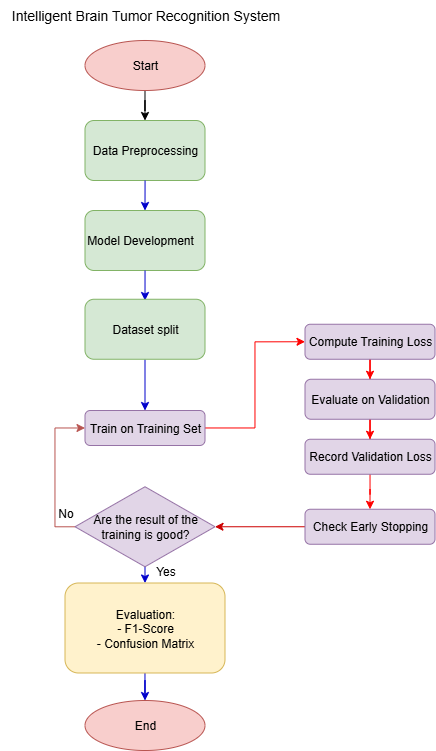

The diagram above was exported from draw.io. Its source (the exported page's mxGraphModel, read from the mxfile embedded in the PNG):
<mxGraphModel dx="1507" dy="661" grid="1" gridSize="10" guides="1" tooltips="1" connect="1" arrows="1" fold="1" page="1" pageScale="1" pageWidth="850" pageHeight="1100" math="0" shadow="0">
  <root>
    <mxCell id="0" />
    <mxCell id="1" parent="0" />
    <mxCell id="xNNvQ7pkH4akYHHWPlAl-1" value="&lt;font style=&quot;font-size: 14px;&quot;&gt;Intelligent Brain Tumor Recognition System&lt;/font&gt;" style="text;html=1;align=center;verticalAlign=middle;resizable=0;points=[];autosize=1;strokeColor=none;fillColor=none;" vertex="1" parent="1">
      <mxGeometry x="210.5" y="510" width="290" height="30" as="geometry" />
    </mxCell>
    <mxCell id="xNNvQ7pkH4akYHHWPlAl-3" value="Data Preprocessing" style="rounded=1;whiteSpace=wrap;html=1;align=center;fillColor=#d5e8d4;strokeColor=#82b366;" vertex="1" parent="1">
      <mxGeometry x="295.5" y="630" width="120" height="60" as="geometry" />
    </mxCell>
    <mxCell id="xNNvQ7pkH4akYHHWPlAl-4" style="edgeStyle=orthogonalEdgeStyle;rounded=0;orthogonalLoop=1;jettySize=auto;html=1;entryX=0.5;entryY=0;entryDx=0;entryDy=0;strokeColor=#0000CB;" edge="1" parent="1" target="xNNvQ7pkH4akYHHWPlAl-6">
      <mxGeometry relative="1" as="geometry">
        <mxPoint x="355.5588235294117" y="690" as="sourcePoint" />
      </mxGeometry>
    </mxCell>
    <mxCell id="xNNvQ7pkH4akYHHWPlAl-6" value="&lt;div&gt;&lt;span style=&quot;background-color: transparent;&quot;&gt;Model Development&lt;/span&gt;&lt;span style=&quot;background-color: transparent; color: light-dark(rgb(0, 0, 0), rgb(255, 255, 255));&quot;&gt;&amp;nbsp; &amp;nbsp;&lt;/span&gt;&lt;/div&gt;" style="rounded=1;whiteSpace=wrap;html=1;align=center;fillColor=#d5e8d4;strokeColor=#82b366;" vertex="1" parent="1">
      <mxGeometry x="295.5" y="720" width="120" height="60" as="geometry" />
    </mxCell>
    <mxCell id="xNNvQ7pkH4akYHHWPlAl-7" value="" style="edgeStyle=orthogonalEdgeStyle;rounded=0;orthogonalLoop=1;jettySize=auto;html=1;strokeColor=#0000CB;" edge="1" parent="1">
      <mxGeometry relative="1" as="geometry">
        <mxPoint x="355.52941176470586" y="780" as="sourcePoint" />
        <mxPoint x="355.5" y="810" as="targetPoint" />
      </mxGeometry>
    </mxCell>
    <mxCell id="xNNvQ7pkH4akYHHWPlAl-9" style="edgeStyle=orthogonalEdgeStyle;rounded=0;orthogonalLoop=1;jettySize=auto;html=1;entryX=0.5;entryY=0;entryDx=0;entryDy=0;strokeColor=#0000CB;exitX=0.5;exitY=1;exitDx=0;exitDy=0;" edge="1" parent="1" source="xNNvQ7pkH4akYHHWPlAl-32" target="xNNvQ7pkH4akYHHWPlAl-12">
      <mxGeometry relative="1" as="geometry">
        <mxPoint x="355.5" y="890" as="sourcePoint" />
      </mxGeometry>
    </mxCell>
    <mxCell id="xNNvQ7pkH4akYHHWPlAl-11" style="edgeStyle=orthogonalEdgeStyle;rounded=0;orthogonalLoop=1;jettySize=auto;html=1;entryX=0;entryY=0.5;entryDx=0;entryDy=0;strokeColor=light-dark(#ff0000, #ededed);" edge="1" parent="1" source="xNNvQ7pkH4akYHHWPlAl-12" target="xNNvQ7pkH4akYHHWPlAl-14">
      <mxGeometry relative="1" as="geometry">
        <Array as="points">
          <mxPoint x="465.5" y="938" />
          <mxPoint x="465.5" y="851" />
        </Array>
      </mxGeometry>
    </mxCell>
    <mxCell id="xNNvQ7pkH4akYHHWPlAl-12" value="Train on Training Set" style="rounded=1;whiteSpace=wrap;html=1;align=center;fillColor=#e1d5e7;strokeColor=#9673a6;" vertex="1" parent="1">
      <mxGeometry x="295.5" y="920" width="120" height="35" as="geometry" />
    </mxCell>
    <mxCell id="xNNvQ7pkH4akYHHWPlAl-13" style="edgeStyle=orthogonalEdgeStyle;rounded=0;orthogonalLoop=1;jettySize=auto;html=1;entryX=0.5;entryY=0;entryDx=0;entryDy=0;strokeColor=light-dark(#ff0000, #ededed);" edge="1" parent="1" source="xNNvQ7pkH4akYHHWPlAl-14" target="xNNvQ7pkH4akYHHWPlAl-16">
      <mxGeometry relative="1" as="geometry" />
    </mxCell>
    <mxCell id="xNNvQ7pkH4akYHHWPlAl-14" value="Compute Training Loss" style="rounded=1;whiteSpace=wrap;html=1;align=center;fillColor=#e1d5e7;strokeColor=#9673a6;" vertex="1" parent="1">
      <mxGeometry x="515.5" y="833.75" width="130" height="35" as="geometry" />
    </mxCell>
    <mxCell id="xNNvQ7pkH4akYHHWPlAl-15" style="edgeStyle=orthogonalEdgeStyle;rounded=0;orthogonalLoop=1;jettySize=auto;html=1;entryX=0.5;entryY=0;entryDx=0;entryDy=0;strokeColor=light-dark(#ff0000, #ededed);" edge="1" parent="1" source="xNNvQ7pkH4akYHHWPlAl-16" target="xNNvQ7pkH4akYHHWPlAl-18">
      <mxGeometry relative="1" as="geometry" />
    </mxCell>
    <mxCell id="xNNvQ7pkH4akYHHWPlAl-16" value="Evaluate on Validation" style="rounded=1;whiteSpace=wrap;html=1;align=center;fillColor=#e1d5e7;strokeColor=#9673a6;" vertex="1" parent="1">
      <mxGeometry x="515.5" y="888.75" width="130" height="40" as="geometry" />
    </mxCell>
    <mxCell id="xNNvQ7pkH4akYHHWPlAl-17" style="edgeStyle=orthogonalEdgeStyle;rounded=0;orthogonalLoop=1;jettySize=auto;html=1;entryX=0.5;entryY=0;entryDx=0;entryDy=0;strokeColor=light-dark(#ff0000, #ededed);" edge="1" parent="1" source="xNNvQ7pkH4akYHHWPlAl-18" target="xNNvQ7pkH4akYHHWPlAl-20">
      <mxGeometry relative="1" as="geometry">
        <mxPoint x="580.4999999999998" y="1003.75" as="targetPoint" />
      </mxGeometry>
    </mxCell>
    <mxCell id="xNNvQ7pkH4akYHHWPlAl-18" value="Record Validation Loss" style="rounded=1;whiteSpace=wrap;html=1;align=center;fillColor=#e1d5e7;strokeColor=#9673a6;" vertex="1" parent="1">
      <mxGeometry x="515.5" y="948.75" width="130" height="35" as="geometry" />
    </mxCell>
    <mxCell id="xNNvQ7pkH4akYHHWPlAl-19" style="edgeStyle=orthogonalEdgeStyle;rounded=0;orthogonalLoop=1;jettySize=auto;html=1;entryX=1;entryY=0.5;entryDx=0;entryDy=0;strokeColor=#CC0000;" edge="1" parent="1" source="xNNvQ7pkH4akYHHWPlAl-20" target="xNNvQ7pkH4akYHHWPlAl-26">
      <mxGeometry relative="1" as="geometry">
        <mxPoint x="415.5" y="1023.75" as="targetPoint" />
      </mxGeometry>
    </mxCell>
    <mxCell id="xNNvQ7pkH4akYHHWPlAl-20" value="Check Early Stopping" style="rounded=1;whiteSpace=wrap;html=1;align=center;fillColor=#e1d5e7;strokeColor=#9673a6;" vertex="1" parent="1">
      <mxGeometry x="515.5" y="1018.75" width="130" height="35" as="geometry" />
    </mxCell>
    <mxCell id="xNNvQ7pkH4akYHHWPlAl-21" style="edgeStyle=orthogonalEdgeStyle;rounded=0;orthogonalLoop=1;jettySize=auto;html=1;entryX=0.5;entryY=0;entryDx=0;entryDy=0;strokeColor=#0000CB;" edge="1" parent="1" target="xNNvQ7pkH4akYHHWPlAl-23">
      <mxGeometry relative="1" as="geometry">
        <mxPoint x="355.5" y="1066.25" as="sourcePoint" />
      </mxGeometry>
    </mxCell>
    <mxCell id="xNNvQ7pkH4akYHHWPlAl-22" style="edgeStyle=orthogonalEdgeStyle;rounded=0;orthogonalLoop=1;jettySize=auto;html=1;entryX=0.5;entryY=0;entryDx=0;entryDy=0;strokeColor=#0000CB;" edge="1" parent="1" source="xNNvQ7pkH4akYHHWPlAl-23" target="xNNvQ7pkH4akYHHWPlAl-28">
      <mxGeometry relative="1" as="geometry">
        <mxPoint x="355.5" y="1202.5" as="targetPoint" />
      </mxGeometry>
    </mxCell>
    <mxCell id="xNNvQ7pkH4akYHHWPlAl-23" value="Evaluation:&lt;div&gt;- F1-Score&lt;/div&gt;&lt;div&gt;- Confusion Matrix&lt;/div&gt;" style="rounded=1;whiteSpace=wrap;html=1;align=center;fillColor=#fff2cc;strokeColor=#d6b656;" vertex="1" parent="1">
      <mxGeometry x="275.5" y="1092.5" width="160" height="90" as="geometry" />
    </mxCell>
    <mxCell id="xNNvQ7pkH4akYHHWPlAl-25" style="edgeStyle=orthogonalEdgeStyle;rounded=0;orthogonalLoop=1;jettySize=auto;html=1;entryX=0;entryY=0.5;entryDx=0;entryDy=0;fillColor=#f8cecc;strokeColor=#b85450;" edge="1" parent="1" source="xNNvQ7pkH4akYHHWPlAl-26" target="xNNvQ7pkH4akYHHWPlAl-12">
      <mxGeometry relative="1" as="geometry">
        <Array as="points">
          <mxPoint x="265.5" y="1036" />
          <mxPoint x="265.5" y="938" />
        </Array>
      </mxGeometry>
    </mxCell>
    <mxCell id="xNNvQ7pkH4akYHHWPlAl-26" value="Are the result of the training is good?" style="rhombus;whiteSpace=wrap;html=1;fillColor=#e1d5e7;strokeColor=#9673a6;" vertex="1" parent="1">
      <mxGeometry x="285.5" y="996.25" width="140" height="80" as="geometry" />
    </mxCell>
    <mxCell id="xNNvQ7pkH4akYHHWPlAl-27" value="No" style="text;html=1;align=center;verticalAlign=middle;resizable=0;points=[];autosize=1;strokeColor=none;fillColor=none;" vertex="1" parent="1">
      <mxGeometry x="255.5" y="1008" width="40" height="30" as="geometry" />
    </mxCell>
    <mxCell id="xNNvQ7pkH4akYHHWPlAl-28" value="End" style="ellipse;whiteSpace=wrap;html=1;fillColor=#f8cecc;strokeColor=#b85450;" vertex="1" parent="1">
      <mxGeometry x="295.5" y="1210" width="120" height="50" as="geometry" />
    </mxCell>
    <mxCell id="xNNvQ7pkH4akYHHWPlAl-29" style="edgeStyle=orthogonalEdgeStyle;rounded=0;orthogonalLoop=1;jettySize=auto;html=1;entryX=0.5;entryY=0;entryDx=0;entryDy=0;" edge="1" parent="1" source="xNNvQ7pkH4akYHHWPlAl-30" target="xNNvQ7pkH4akYHHWPlAl-3">
      <mxGeometry relative="1" as="geometry" />
    </mxCell>
    <mxCell id="xNNvQ7pkH4akYHHWPlAl-30" value="Start" style="ellipse;whiteSpace=wrap;html=1;fillColor=#f8cecc;strokeColor=#b85450;" vertex="1" parent="1">
      <mxGeometry x="295.5" y="550" width="120" height="50" as="geometry" />
    </mxCell>
    <mxCell id="xNNvQ7pkH4akYHHWPlAl-31" value="Yes" style="text;html=1;align=center;verticalAlign=middle;resizable=0;points=[];autosize=1;strokeColor=none;fillColor=none;" vertex="1" parent="1">
      <mxGeometry x="355.5" y="1066.25" width="40" height="30" as="geometry" />
    </mxCell>
    <mxCell id="xNNvQ7pkH4akYHHWPlAl-32" value="&lt;div&gt;Dataset split&lt;/div&gt;" style="rounded=1;whiteSpace=wrap;html=1;align=center;fillColor=#d5e8d4;strokeColor=#82b366;" vertex="1" parent="1">
      <mxGeometry x="295.5" y="808.75" width="120" height="60" as="geometry" />
    </mxCell>
  </root>
</mxGraphModel>